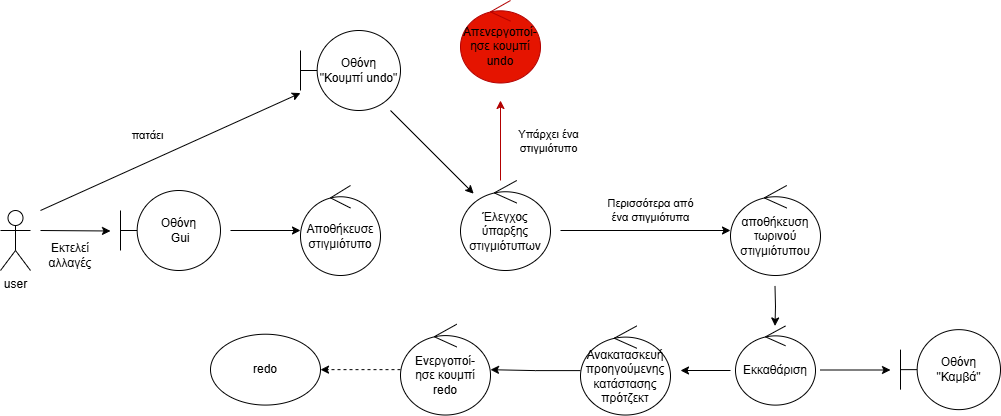

The diagram above was exported from draw.io. Its source (the exported page's mxGraphModel, read from the mxfile embedded in the PNG):
<mxGraphModel dx="1044" dy="604" grid="1" gridSize="10" guides="1" tooltips="1" connect="1" arrows="1" fold="1" page="0" pageScale="1" pageWidth="827" pageHeight="1169" math="0" shadow="0">
  <root>
    <mxCell id="0" />
    <mxCell id="1" parent="0" />
    <mxCell id="TVqJHcf5FxYHn3WXdnUW-1" value="user" style="shape=umlActor;verticalLabelPosition=bottom;verticalAlign=top;html=1;outlineConnect=0;" parent="1" vertex="1">
      <mxGeometry x="20" y="220" width="30" height="60" as="geometry" />
    </mxCell>
    <mxCell id="TVqJHcf5FxYHn3WXdnUW-2" value="" style="endArrow=classic;html=1;rounded=0;" parent="1" edge="1">
      <mxGeometry width="50" height="50" relative="1" as="geometry">
        <mxPoint x="60" y="240" as="sourcePoint" />
        <mxPoint x="130" y="240.5" as="targetPoint" />
      </mxGeometry>
    </mxCell>
    <mxCell id="TVqJHcf5FxYHn3WXdnUW-4" value="Εκτελεί αλλαγές" style="text;html=1;align=center;verticalAlign=middle;whiteSpace=wrap;rounded=0;" parent="1" vertex="1">
      <mxGeometry x="60" y="250" width="60" height="30" as="geometry" />
    </mxCell>
    <mxCell id="TVqJHcf5FxYHn3WXdnUW-5" value="&lt;div&gt;&lt;div&gt;Οθόνη&lt;/div&gt;&lt;div&gt;&amp;nbsp;Gui&lt;/div&gt;&lt;/div&gt;" style="shape=umlBoundary;whiteSpace=wrap;html=1;" parent="1" vertex="1">
      <mxGeometry x="140" y="200" width="100" height="80" as="geometry" />
    </mxCell>
    <mxCell id="TVqJHcf5FxYHn3WXdnUW-7" value="" style="endArrow=classic;html=1;rounded=0;" parent="1" target="TVqJHcf5FxYHn3WXdnUW-9" edge="1">
      <mxGeometry width="50" height="50" relative="1" as="geometry">
        <mxPoint x="250" y="240" as="sourcePoint" />
        <mxPoint x="310" y="240" as="targetPoint" />
      </mxGeometry>
    </mxCell>
    <mxCell id="TVqJHcf5FxYHn3WXdnUW-9" value="Αποθήκευσε στιγμιότυπο" style="ellipse;shape=umlControl;whiteSpace=wrap;html=1;" parent="1" vertex="1">
      <mxGeometry x="320" y="195" width="80" height="90" as="geometry" />
    </mxCell>
    <mxCell id="TVqJHcf5FxYHn3WXdnUW-12" value="Έλεγχος ύπαρξης στιγμιότυπων" style="ellipse;shape=umlControl;whiteSpace=wrap;html=1;" parent="1" vertex="1">
      <mxGeometry x="480" y="190" width="90" height="90" as="geometry" />
    </mxCell>
    <mxCell id="TVqJHcf5FxYHn3WXdnUW-13" value="Περισσότερα από&lt;div&gt;ένα στιγμιότυπα&lt;/div&gt;" style="endArrow=classic;html=1;rounded=0;" parent="1" target="TVqJHcf5FxYHn3WXdnUW-14" edge="1">
      <mxGeometry x="0.0588" y="20" width="50" height="50" relative="1" as="geometry">
        <mxPoint x="580" y="240" as="sourcePoint" />
        <mxPoint x="650" y="240.5" as="targetPoint" />
        <mxPoint as="offset" />
      </mxGeometry>
    </mxCell>
    <mxCell id="TVqJHcf5FxYHn3WXdnUW-34" style="edgeStyle=orthogonalEdgeStyle;rounded=0;orthogonalLoop=1;jettySize=auto;html=1;" parent="1" edge="1">
      <mxGeometry relative="1" as="geometry">
        <mxPoint x="794.5" y="295.47" as="sourcePoint" />
        <mxPoint x="794.5" y="335.47" as="targetPoint" />
      </mxGeometry>
    </mxCell>
    <mxCell id="TVqJHcf5FxYHn3WXdnUW-14" value="αποθήκευση τωρινού στιγμιότυπου" style="ellipse;shape=umlControl;whiteSpace=wrap;html=1;" parent="1" vertex="1">
      <mxGeometry x="750" y="195" width="90" height="90" as="geometry" />
    </mxCell>
    <mxCell id="TVqJHcf5FxYHn3WXdnUW-18" value="Ενεργοποί-&lt;div&gt;ησε κουμπί&lt;div&gt;redo&lt;/div&gt;&lt;/div&gt;" style="ellipse;shape=umlControl;whiteSpace=wrap;html=1;" parent="1" vertex="1">
      <mxGeometry x="420" y="333.75" width="90" height="90.78" as="geometry" />
    </mxCell>
    <mxCell id="TVqJHcf5FxYHn3WXdnUW-23" value="&lt;font style=&quot;color: rgb(0, 0, 0);&quot;&gt;Απενεργοποί-ησε κουμπί&lt;/font&gt;&lt;div&gt;&lt;font style=&quot;color: rgb(0, 0, 0);&quot;&gt;undo&lt;/font&gt;&lt;/div&gt;" style="ellipse;shape=umlControl;whiteSpace=wrap;html=1;fillColor=#e51400;fontColor=#ffffff;strokeColor=#B20000;" parent="1" vertex="1">
      <mxGeometry x="480" y="10" width="80" height="82.5" as="geometry" />
    </mxCell>
    <mxCell id="TVqJHcf5FxYHn3WXdnUW-37" style="edgeStyle=orthogonalEdgeStyle;rounded=0;orthogonalLoop=1;jettySize=auto;html=1;" parent="1" source="TVqJHcf5FxYHn3WXdnUW-26" target="TVqJHcf5FxYHn3WXdnUW-18" edge="1">
      <mxGeometry relative="1" as="geometry" />
    </mxCell>
    <mxCell id="TVqJHcf5FxYHn3WXdnUW-26" value="Ανακατασκευή προηγούμενης κατάστασης πρότζεκτ" style="ellipse;shape=umlControl;whiteSpace=wrap;html=1;" parent="1" vertex="1">
      <mxGeometry x="600" y="335.46999999999997" width="90" height="89.06" as="geometry" />
    </mxCell>
    <mxCell id="TVqJHcf5FxYHn3WXdnUW-28" value="Οθόνη &quot;Κουμπί undo&quot;" style="shape=umlBoundary;whiteSpace=wrap;html=1;" parent="1" vertex="1">
      <mxGeometry x="320" y="40" width="100" height="80" as="geometry" />
    </mxCell>
    <mxCell id="TVqJHcf5FxYHn3WXdnUW-29" value="πατάει" style="endArrow=classic;html=1;rounded=0;" parent="1" target="TVqJHcf5FxYHn3WXdnUW-28" edge="1">
      <mxGeometry x="-0.1058" y="24" width="50" height="50" relative="1" as="geometry">
        <mxPoint x="60" y="220" as="sourcePoint" />
        <mxPoint x="500" y="230" as="targetPoint" />
        <mxPoint as="offset" />
      </mxGeometry>
    </mxCell>
    <mxCell id="TVqJHcf5FxYHn3WXdnUW-30" value="" style="endArrow=classic;html=1;rounded=0;" parent="1" source="TVqJHcf5FxYHn3WXdnUW-28" target="TVqJHcf5FxYHn3WXdnUW-12" edge="1">
      <mxGeometry width="50" height="50" relative="1" as="geometry">
        <mxPoint x="450" y="280" as="sourcePoint" />
        <mxPoint x="500" y="230" as="targetPoint" />
      </mxGeometry>
    </mxCell>
    <mxCell id="TVqJHcf5FxYHn3WXdnUW-31" value="Υπάρχει ένα&lt;div&gt;στιγμιότυπο&lt;/div&gt;" style="endArrow=classic;html=1;rounded=0;fillColor=#e51400;strokeColor=#B20000;" parent="1" edge="1">
      <mxGeometry x="-0.0359" y="-48" width="50" height="50" relative="1" as="geometry">
        <mxPoint x="520" y="190" as="sourcePoint" />
        <mxPoint x="520" y="110" as="targetPoint" />
        <mxPoint as="offset" />
      </mxGeometry>
    </mxCell>
    <mxCell id="TVqJHcf5FxYHn3WXdnUW-36" style="edgeStyle=orthogonalEdgeStyle;rounded=0;orthogonalLoop=1;jettySize=auto;html=1;" parent="1" edge="1">
      <mxGeometry relative="1" as="geometry">
        <mxPoint x="750" y="380" as="sourcePoint" />
        <mxPoint x="700" y="380" as="targetPoint" />
      </mxGeometry>
    </mxCell>
    <mxCell id="TVqJHcf5FxYHn3WXdnUW-32" value="Εκκαθάριση" style="ellipse;shape=umlControl;whiteSpace=wrap;html=1;" parent="1" vertex="1">
      <mxGeometry x="755" y="335.47" width="80" height="79.14" as="geometry" />
    </mxCell>
    <mxCell id="TVqJHcf5FxYHn3WXdnUW-33" value="Οθόνη &quot;Καμβά&quot;" style="shape=umlBoundary;whiteSpace=wrap;html=1;" parent="1" vertex="1">
      <mxGeometry x="920" y="339.14" width="100" height="80" as="geometry" />
    </mxCell>
    <mxCell id="TVqJHcf5FxYHn3WXdnUW-38" value="" style="html=1;labelBackgroundColor=#ffffff;startArrow=none;startFill=0;startSize=6;endArrow=classic;endFill=1;endSize=6;jettySize=auto;orthogonalLoop=1;strokeWidth=1;dashed=1;fontSize=14;rounded=0;" parent="1" source="TVqJHcf5FxYHn3WXdnUW-18" target="TVqJHcf5FxYHn3WXdnUW-39" edge="1">
      <mxGeometry width="60" height="60" relative="1" as="geometry">
        <mxPoint x="450" y="280" as="sourcePoint" />
        <mxPoint x="310" y="380" as="targetPoint" />
      </mxGeometry>
    </mxCell>
    <mxCell id="TVqJHcf5FxYHn3WXdnUW-39" value="redo" style="ellipse;whiteSpace=wrap;html=1;" parent="1" vertex="1">
      <mxGeometry x="230" y="343.71" width="110" height="70.86" as="geometry" />
    </mxCell>
    <mxCell id="TVqJHcf5FxYHn3WXdnUW-41" value="" style="endArrow=classic;html=1;rounded=0;" parent="1" edge="1">
      <mxGeometry width="50" height="50" relative="1" as="geometry">
        <mxPoint x="840" y="379.5" as="sourcePoint" />
        <mxPoint x="910" y="379.5" as="targetPoint" />
      </mxGeometry>
    </mxCell>
  </root>
</mxGraphModel>